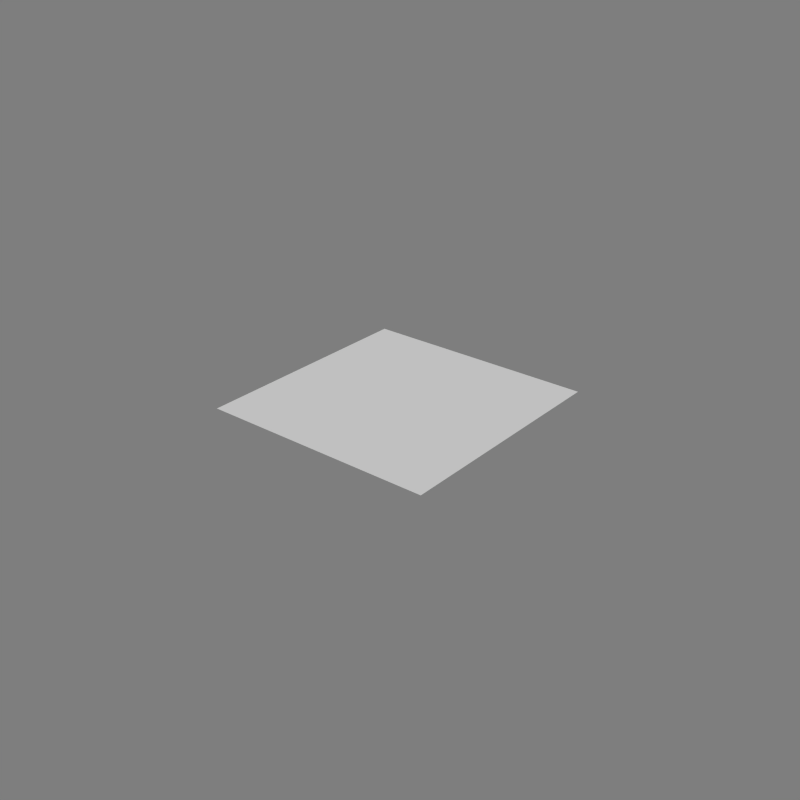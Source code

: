 # Source: sun.blend  (saved by Blender 2.71.0; exported with 4.5.12 LTS)
import bpy
from mathutils import Matrix  # noqa: F401  (used for matrix-valued properties, if any)

bpy.ops.wm.read_factory_settings(use_empty=True)
scene = bpy.context.scene
scene.name = 'Scene'

# ---- collections
col_collection_1 = bpy.data.collections.new('Collection 1'); scene.collection.children.link(col_collection_1)

# ---- materials (node trees are filled in below, after node groups)
mat_sun = bpy.data.materials.new('sun')
mat_sun.alpha_threshold = 0.0
mat_sun.use_transparent_shadow = False
mat_sun.diffuse_color = (1.0, 1.0, 1.0, 1.0)
mat_sun.roughness = 0.5

# ---- material node trees

# ---- world
world_world = bpy.data.worlds.new('World'); scene.world = world_world
world_world.color = (0.2079, 0.2079, 0.2079)
world_world.use_sun_shadow = False
world_world.sun_shadow_jitter_overblur = 0.0
world_world.cycles.sampling_method = 'MANUAL'
world_world.cycles.sample_map_resolution = 256

# ---- lights
light_lamp = bpy.data.lights.new('Lamp', 'SUN')
light_lamp.transmission_factor = 0.0
light_lamp.cutoff_distance = 30.0
light_lamp.angle = 1.571
light_lamp.energy = 1.0
light_lamp.shadow_buffer_clip_start = 1.001
light_lamp.shadow_soft_size = 1.0
light_lamp.shadow_cascade_max_distance = 1000.0
light_lamp.cycles.use_multiple_importance_sampling = False

# ---- meshes
me_plane_001 = bpy.data.meshes.new('Plane.001')
me_plane_001.from_pydata([(9.37, 8.506, 4.726), (2.349, -8.344, 10.36), (-9.37, -8.506, -4.726), (-2.349, 8.344, -10.36)], [], [(0, 1, 2, 3)])
_uv = me_plane_001.uv_layers.new(name='UVTex')
_uv.uv.foreach_set('vector', [1.0, 1.0, 3.84e-08, 1.0, 0.0, 1.152e-07, 1.0, 0.0])
me_plane_001.materials.append(mat_sun)
me_plane_001.use_remesh_preserve_volume = False
me_plane_001.use_remesh_preserve_attributes = False
me_plane_001.use_mirror_vertex_groups = False
me_plane_001.update()

# ---- objects
ob_sun = bpy.data.objects.new('sun', light_lamp)
ob_sunmesh = bpy.data.objects.new('sunmesh', me_plane_001)

# ---- transforms, parenting, visibility, modifiers, constraints
ob_sun.location = (0.0, 0.0, 0.0)
ob_sun.lock_rotations_4d = False
ob_sun.empty_display_type = 'ARROWS'
ob_sun.color = (0.0, 0.0, 0.0, 0.0)
ob_sun.lineart.crease_threshold = 0.0
ob_sunmesh.parent = ob_sun
ob_sunmesh.location = (0.0, 0.0, 0.0)
ob_sunmesh.rotation_euler = (0.714, 0.7714, 0.5434)
ob_sunmesh.scale = (0.1954, 0.1954, 0.1954)
ob_sunmesh.lock_rotations_4d = False
ob_sunmesh.empty_display_type = 'ARROWS'
ob_sunmesh.lineart.crease_threshold = 0.0

# ---- collection membership
col_collection_1.objects.link(ob_sun)
col_collection_1.objects.link(ob_sunmesh)

# ---- scene / render settings (as saved in the file)
scene.frame_start = 1; scene.frame_end = 250; scene.frame_set(0)
scene.render.engine = 'BLENDER_EEVEE_NEXT'
scene.render.image_settings.compression = 90
scene.render.resolution_x = 1024
scene.render.resolution_y = 1024
scene.render.dither_intensity = 0.0
scene.render.use_bake_selected_to_active = True
scene.render.bake_margin = 2
scene.render.bake_bias = 0.0
scene.cycles.use_denoising = False
scene.cycles.samples = 10
scene.cycles.sampling_pattern = 'TABULATED_SOBOL'
scene.cycles.light_sampling_threshold = 0.0
scene.cycles.use_adaptive_sampling = False
scene.cycles.use_light_tree = False
scene.cycles.blur_glossy = 0.0
scene.cycles.volume_bounces = 1
scene.cycles.pixel_filter_type = 'GAUSSIAN'
scene.cycles.sample_clamp_indirect = 0.0
scene.view_settings.view_transform = 'Standard'
bpy.context.view_layer.update()

# ---- added for rendering (the .blend has no active camera): camera
cam_auto = bpy.data.cameras.new('AutoCamera')
cam_auto.lens = 50.0
cam_auto.sensor_width = 36.0
cam_auto.clip_end = 1000.0
ob_auto_camera = bpy.data.objects.new('AutoCamera', cam_auto)
scene.collection.objects.link(ob_auto_camera)
ob_auto_camera.location = (9.21493, -11.0579, 7.37195)
ob_auto_camera.rotation_euler = (1.09748, -7.21219e-08, 0.694738)
scene.camera = ob_auto_camera
bpy.context.view_layer.update()
